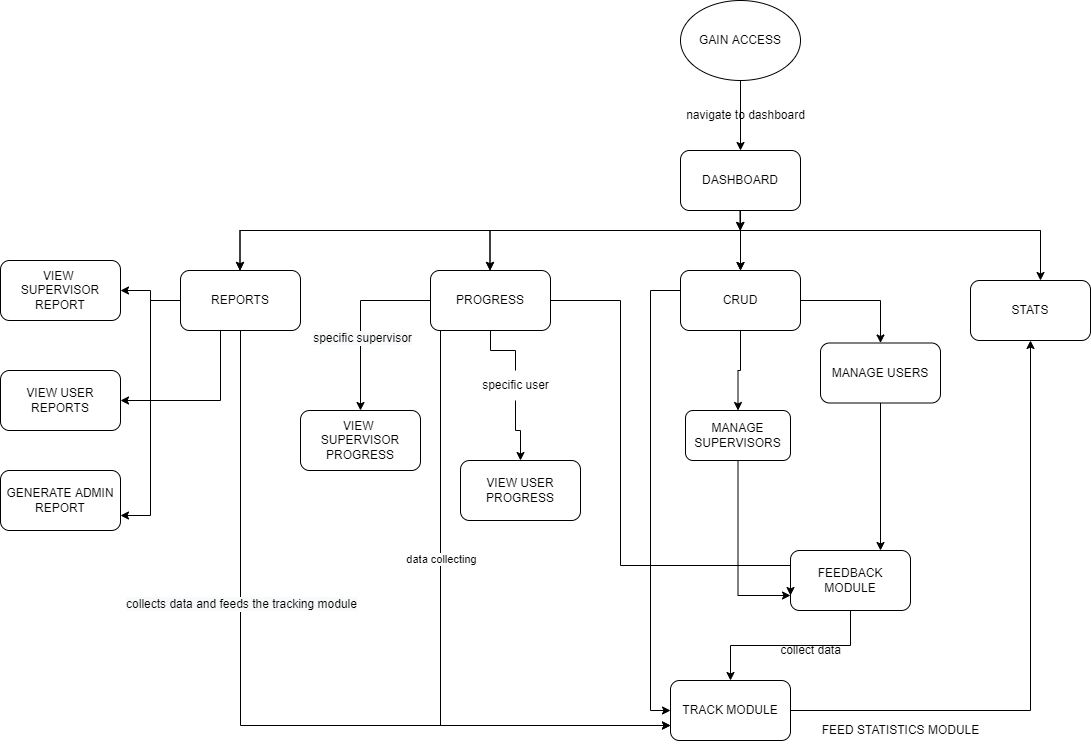

The diagram above was exported from draw.io. Its source (the exported page's mxGraphModel, read from the mxfile embedded in the PNG):
<mxGraphModel dx="2191" dy="705" grid="1" gridSize="10" guides="1" tooltips="1" connect="1" arrows="1" fold="1" page="1" pageScale="1" pageWidth="850" pageHeight="1100" math="0" shadow="0">
  <root>
    <mxCell id="0" />
    <mxCell id="1" parent="0" />
    <mxCell id="F0pCBJ7v6vUZtGdVcl12-50" value="" style="group" vertex="1" connectable="0" parent="1">
      <mxGeometry x="-310" y="40" width="1090" height="745" as="geometry" />
    </mxCell>
    <mxCell id="F0pCBJ7v6vUZtGdVcl12-1" value="GAIN ACCESS" style="ellipse;whiteSpace=wrap;html=1;" vertex="1" parent="F0pCBJ7v6vUZtGdVcl12-50">
      <mxGeometry x="680" width="120" height="80" as="geometry" />
    </mxCell>
    <mxCell id="F0pCBJ7v6vUZtGdVcl12-11" value="TRACK MODULE" style="rounded=1;whiteSpace=wrap;html=1;" vertex="1" parent="F0pCBJ7v6vUZtGdVcl12-50">
      <mxGeometry x="670" y="680" width="120" height="60" as="geometry" />
    </mxCell>
    <mxCell id="F0pCBJ7v6vUZtGdVcl12-28" value="" style="group" vertex="1" connectable="0" parent="F0pCBJ7v6vUZtGdVcl12-50">
      <mxGeometry x="180" y="100" width="910" height="265" as="geometry" />
    </mxCell>
    <mxCell id="F0pCBJ7v6vUZtGdVcl12-26" style="edgeStyle=orthogonalEdgeStyle;rounded=0;orthogonalLoop=1;jettySize=auto;html=1;" edge="1" parent="F0pCBJ7v6vUZtGdVcl12-28" source="F0pCBJ7v6vUZtGdVcl12-3">
      <mxGeometry relative="1" as="geometry">
        <mxPoint x="560" y="130" as="targetPoint" />
      </mxGeometry>
    </mxCell>
    <mxCell id="F0pCBJ7v6vUZtGdVcl12-3" value="DASHBOARD" style="rounded=1;whiteSpace=wrap;html=1;" vertex="1" parent="F0pCBJ7v6vUZtGdVcl12-28">
      <mxGeometry x="500" y="50" width="120" height="60" as="geometry" />
    </mxCell>
    <mxCell id="F0pCBJ7v6vUZtGdVcl12-5" value="navigate to dashboard" style="text;html=1;align=center;verticalAlign=middle;resizable=0;points=[];autosize=1;strokeColor=none;fillColor=none;" vertex="1" parent="F0pCBJ7v6vUZtGdVcl12-28">
      <mxGeometry x="495" width="140" height="30" as="geometry" />
    </mxCell>
    <mxCell id="F0pCBJ7v6vUZtGdVcl12-14" value="" style="endArrow=none;html=1;rounded=0;" edge="1" parent="F0pCBJ7v6vUZtGdVcl12-28">
      <mxGeometry width="50" height="50" relative="1" as="geometry">
        <mxPoint x="60" y="130" as="sourcePoint" />
        <mxPoint x="860" y="130" as="targetPoint" />
      </mxGeometry>
    </mxCell>
    <mxCell id="F0pCBJ7v6vUZtGdVcl12-15" value="" style="endArrow=classic;html=1;rounded=0;" edge="1" parent="F0pCBJ7v6vUZtGdVcl12-28" target="F0pCBJ7v6vUZtGdVcl12-7">
      <mxGeometry width="50" height="50" relative="1" as="geometry">
        <mxPoint x="560" y="130" as="sourcePoint" />
        <mxPoint x="590" y="330" as="targetPoint" />
      </mxGeometry>
    </mxCell>
    <mxCell id="F0pCBJ7v6vUZtGdVcl12-16" value="" style="endArrow=classic;html=1;rounded=0;" edge="1" parent="F0pCBJ7v6vUZtGdVcl12-28">
      <mxGeometry width="50" height="50" relative="1" as="geometry">
        <mxPoint x="59.5" y="130" as="sourcePoint" />
        <mxPoint x="59.5" y="170" as="targetPoint" />
      </mxGeometry>
    </mxCell>
    <mxCell id="F0pCBJ7v6vUZtGdVcl12-17" value="" style="endArrow=classic;html=1;rounded=0;" edge="1" parent="F0pCBJ7v6vUZtGdVcl12-28">
      <mxGeometry width="50" height="50" relative="1" as="geometry">
        <mxPoint x="309.5" y="130" as="sourcePoint" />
        <mxPoint x="309.5" y="170" as="targetPoint" />
      </mxGeometry>
    </mxCell>
    <mxCell id="F0pCBJ7v6vUZtGdVcl12-18" value="" style="endArrow=classic;html=1;rounded=0;" edge="1" parent="F0pCBJ7v6vUZtGdVcl12-28">
      <mxGeometry width="50" height="50" relative="1" as="geometry">
        <mxPoint x="860" y="130" as="sourcePoint" />
        <mxPoint x="860" y="180" as="targetPoint" />
      </mxGeometry>
    </mxCell>
    <mxCell id="F0pCBJ7v6vUZtGdVcl12-23" value="" style="group" vertex="1" connectable="0" parent="F0pCBJ7v6vUZtGdVcl12-28">
      <mxGeometry y="130" width="910" height="135" as="geometry" />
    </mxCell>
    <mxCell id="F0pCBJ7v6vUZtGdVcl12-2" value="REPORTS" style="rounded=1;whiteSpace=wrap;html=1;" vertex="1" parent="F0pCBJ7v6vUZtGdVcl12-23">
      <mxGeometry y="40" width="120" height="60" as="geometry" />
    </mxCell>
    <mxCell id="F0pCBJ7v6vUZtGdVcl12-6" value="STATS" style="rounded=1;whiteSpace=wrap;html=1;" vertex="1" parent="F0pCBJ7v6vUZtGdVcl12-23">
      <mxGeometry x="790" y="50" width="120" height="60" as="geometry" />
    </mxCell>
    <mxCell id="F0pCBJ7v6vUZtGdVcl12-7" value="CRUD" style="rounded=1;whiteSpace=wrap;html=1;" vertex="1" parent="F0pCBJ7v6vUZtGdVcl12-23">
      <mxGeometry x="500" y="40" width="120" height="60" as="geometry" />
    </mxCell>
    <mxCell id="F0pCBJ7v6vUZtGdVcl12-8" value="PROGRESS" style="rounded=1;whiteSpace=wrap;html=1;" vertex="1" parent="F0pCBJ7v6vUZtGdVcl12-23">
      <mxGeometry x="250" y="40" width="120" height="60" as="geometry" />
    </mxCell>
    <mxCell id="F0pCBJ7v6vUZtGdVcl12-19" value="" style="endArrow=classic;html=1;rounded=0;" edge="1" parent="F0pCBJ7v6vUZtGdVcl12-23">
      <mxGeometry width="50" height="50" relative="1" as="geometry">
        <mxPoint x="59.5" as="sourcePoint" />
        <mxPoint x="59.5" y="40" as="targetPoint" />
      </mxGeometry>
    </mxCell>
    <mxCell id="F0pCBJ7v6vUZtGdVcl12-20" value="" style="endArrow=none;html=1;rounded=0;" edge="1" parent="F0pCBJ7v6vUZtGdVcl12-23">
      <mxGeometry width="50" height="50" relative="1" as="geometry">
        <mxPoint x="60" as="sourcePoint" />
        <mxPoint x="860" as="targetPoint" />
      </mxGeometry>
    </mxCell>
    <mxCell id="F0pCBJ7v6vUZtGdVcl12-21" value="" style="endArrow=classic;html=1;rounded=0;" edge="1" parent="F0pCBJ7v6vUZtGdVcl12-23">
      <mxGeometry width="50" height="50" relative="1" as="geometry">
        <mxPoint x="309.5" as="sourcePoint" />
        <mxPoint x="309.5" y="40" as="targetPoint" />
      </mxGeometry>
    </mxCell>
    <mxCell id="F0pCBJ7v6vUZtGdVcl12-22" value="" style="endArrow=classic;html=1;rounded=0;" edge="1" parent="F0pCBJ7v6vUZtGdVcl12-23">
      <mxGeometry width="50" height="50" relative="1" as="geometry">
        <mxPoint x="560" as="sourcePoint" />
        <mxPoint x="560" y="40" as="targetPoint" />
      </mxGeometry>
    </mxCell>
    <mxCell id="F0pCBJ7v6vUZtGdVcl12-27" style="edgeStyle=orthogonalEdgeStyle;rounded=0;orthogonalLoop=1;jettySize=auto;html=1;" edge="1" parent="F0pCBJ7v6vUZtGdVcl12-23">
      <mxGeometry relative="1" as="geometry">
        <mxPoint x="559.5" as="targetPoint" />
        <mxPoint x="559.5" y="-20" as="sourcePoint" />
      </mxGeometry>
    </mxCell>
    <mxCell id="F0pCBJ7v6vUZtGdVcl12-4" value="" style="edgeStyle=orthogonalEdgeStyle;rounded=0;orthogonalLoop=1;jettySize=auto;html=1;" edge="1" parent="F0pCBJ7v6vUZtGdVcl12-50" source="F0pCBJ7v6vUZtGdVcl12-1" target="F0pCBJ7v6vUZtGdVcl12-3">
      <mxGeometry relative="1" as="geometry" />
    </mxCell>
    <mxCell id="F0pCBJ7v6vUZtGdVcl12-12" style="edgeStyle=orthogonalEdgeStyle;rounded=0;orthogonalLoop=1;jettySize=auto;html=1;entryX=0.5;entryY=1;entryDx=0;entryDy=0;" edge="1" parent="F0pCBJ7v6vUZtGdVcl12-50" source="F0pCBJ7v6vUZtGdVcl12-11" target="F0pCBJ7v6vUZtGdVcl12-6">
      <mxGeometry relative="1" as="geometry" />
    </mxCell>
    <mxCell id="F0pCBJ7v6vUZtGdVcl12-29" style="edgeStyle=orthogonalEdgeStyle;rounded=0;orthogonalLoop=1;jettySize=auto;html=1;entryX=0;entryY=0.75;entryDx=0;entryDy=0;" edge="1" parent="F0pCBJ7v6vUZtGdVcl12-50" source="F0pCBJ7v6vUZtGdVcl12-2" target="F0pCBJ7v6vUZtGdVcl12-11">
      <mxGeometry relative="1" as="geometry">
        <Array as="points">
          <mxPoint x="240" y="725" />
        </Array>
      </mxGeometry>
    </mxCell>
    <mxCell id="F0pCBJ7v6vUZtGdVcl12-65" value="&lt;span style=&quot;font-size: 12px; background-color: rgb(248, 249, 250);&quot;&gt;collects data and feeds the tracking module&lt;/span&gt;" style="edgeLabel;html=1;align=center;verticalAlign=middle;resizable=0;points=[];" vertex="1" connectable="0" parent="F0pCBJ7v6vUZtGdVcl12-29">
      <mxGeometry x="-0.3382" relative="1" as="geometry">
        <mxPoint as="offset" />
      </mxGeometry>
    </mxCell>
    <mxCell id="F0pCBJ7v6vUZtGdVcl12-30" style="edgeStyle=orthogonalEdgeStyle;rounded=0;orthogonalLoop=1;jettySize=auto;html=1;entryX=0;entryY=0.75;entryDx=0;entryDy=0;" edge="1" parent="F0pCBJ7v6vUZtGdVcl12-50" source="F0pCBJ7v6vUZtGdVcl12-8" target="F0pCBJ7v6vUZtGdVcl12-11">
      <mxGeometry relative="1" as="geometry">
        <Array as="points">
          <mxPoint x="440" y="725" />
        </Array>
      </mxGeometry>
    </mxCell>
    <mxCell id="F0pCBJ7v6vUZtGdVcl12-64" value="data collecting" style="edgeLabel;html=1;align=center;verticalAlign=middle;resizable=0;points=[];" vertex="1" connectable="0" parent="F0pCBJ7v6vUZtGdVcl12-30">
      <mxGeometry x="-0.2704" y="-4" relative="1" as="geometry">
        <mxPoint x="4" as="offset" />
      </mxGeometry>
    </mxCell>
    <mxCell id="F0pCBJ7v6vUZtGdVcl12-31" style="edgeStyle=orthogonalEdgeStyle;rounded=0;orthogonalLoop=1;jettySize=auto;html=1;entryX=0;entryY=0.5;entryDx=0;entryDy=0;" edge="1" parent="F0pCBJ7v6vUZtGdVcl12-50" source="F0pCBJ7v6vUZtGdVcl12-7" target="F0pCBJ7v6vUZtGdVcl12-11">
      <mxGeometry relative="1" as="geometry">
        <Array as="points">
          <mxPoint x="650" y="290" />
          <mxPoint x="650" y="710" />
        </Array>
      </mxGeometry>
    </mxCell>
    <mxCell id="F0pCBJ7v6vUZtGdVcl12-32" value="FEED STATISTICS MODULE" style="text;html=1;align=center;verticalAlign=middle;resizable=0;points=[];autosize=1;strokeColor=none;fillColor=none;" vertex="1" parent="F0pCBJ7v6vUZtGdVcl12-50">
      <mxGeometry x="810" y="715" width="180" height="30" as="geometry" />
    </mxCell>
    <mxCell id="F0pCBJ7v6vUZtGdVcl12-33" value="VIEW&amp;nbsp;&lt;br&gt;SUPERVISOR&lt;br&gt;REPORT" style="whiteSpace=wrap;html=1;rounded=1;" vertex="1" parent="F0pCBJ7v6vUZtGdVcl12-50">
      <mxGeometry y="260" width="120" height="60" as="geometry" />
    </mxCell>
    <mxCell id="F0pCBJ7v6vUZtGdVcl12-34" value="" style="edgeStyle=orthogonalEdgeStyle;rounded=0;orthogonalLoop=1;jettySize=auto;html=1;" edge="1" parent="F0pCBJ7v6vUZtGdVcl12-50" source="F0pCBJ7v6vUZtGdVcl12-2" target="F0pCBJ7v6vUZtGdVcl12-33">
      <mxGeometry relative="1" as="geometry" />
    </mxCell>
    <mxCell id="F0pCBJ7v6vUZtGdVcl12-35" value="VIEW USER REPORTS" style="whiteSpace=wrap;html=1;rounded=1;" vertex="1" parent="F0pCBJ7v6vUZtGdVcl12-50">
      <mxGeometry y="370" width="120" height="60" as="geometry" />
    </mxCell>
    <mxCell id="F0pCBJ7v6vUZtGdVcl12-36" style="edgeStyle=orthogonalEdgeStyle;rounded=0;orthogonalLoop=1;jettySize=auto;html=1;entryX=1;entryY=0.5;entryDx=0;entryDy=0;" edge="1" parent="F0pCBJ7v6vUZtGdVcl12-50" source="F0pCBJ7v6vUZtGdVcl12-2" target="F0pCBJ7v6vUZtGdVcl12-35">
      <mxGeometry relative="1" as="geometry">
        <Array as="points">
          <mxPoint x="220" y="400" />
        </Array>
      </mxGeometry>
    </mxCell>
    <mxCell id="F0pCBJ7v6vUZtGdVcl12-38" value="GENERATE ADMIN REPORT" style="whiteSpace=wrap;html=1;rounded=1;" vertex="1" parent="F0pCBJ7v6vUZtGdVcl12-50">
      <mxGeometry y="470" width="120" height="60" as="geometry" />
    </mxCell>
    <mxCell id="F0pCBJ7v6vUZtGdVcl12-39" style="edgeStyle=orthogonalEdgeStyle;rounded=0;orthogonalLoop=1;jettySize=auto;html=1;entryX=1;entryY=0.75;entryDx=0;entryDy=0;" edge="1" parent="F0pCBJ7v6vUZtGdVcl12-50" source="F0pCBJ7v6vUZtGdVcl12-2" target="F0pCBJ7v6vUZtGdVcl12-38">
      <mxGeometry relative="1" as="geometry" />
    </mxCell>
    <mxCell id="F0pCBJ7v6vUZtGdVcl12-41" value="VIEW&amp;nbsp;&lt;br&gt;SUPERVISOR&lt;br&gt;PROGRESS" style="whiteSpace=wrap;html=1;rounded=1;" vertex="1" parent="F0pCBJ7v6vUZtGdVcl12-50">
      <mxGeometry x="300" y="410" width="120" height="60" as="geometry" />
    </mxCell>
    <mxCell id="F0pCBJ7v6vUZtGdVcl12-42" style="edgeStyle=orthogonalEdgeStyle;rounded=0;orthogonalLoop=1;jettySize=auto;html=1;" edge="1" parent="F0pCBJ7v6vUZtGdVcl12-50" source="F0pCBJ7v6vUZtGdVcl12-8" target="F0pCBJ7v6vUZtGdVcl12-41">
      <mxGeometry relative="1" as="geometry" />
    </mxCell>
    <mxCell id="F0pCBJ7v6vUZtGdVcl12-66" value="&lt;span style=&quot;font-size: 12px; background-color: rgb(248, 249, 250);&quot;&gt;specific supervisor&lt;/span&gt;" style="edgeLabel;html=1;align=center;verticalAlign=middle;resizable=0;points=[];" vertex="1" connectable="0" parent="F0pCBJ7v6vUZtGdVcl12-42">
      <mxGeometry x="0.1889" y="1" relative="1" as="geometry">
        <mxPoint as="offset" />
      </mxGeometry>
    </mxCell>
    <mxCell id="F0pCBJ7v6vUZtGdVcl12-43" value="VIEW USER PROGRESS" style="whiteSpace=wrap;html=1;rounded=1;" vertex="1" parent="F0pCBJ7v6vUZtGdVcl12-50">
      <mxGeometry x="460" y="460" width="120" height="60" as="geometry" />
    </mxCell>
    <mxCell id="F0pCBJ7v6vUZtGdVcl12-44" style="edgeStyle=orthogonalEdgeStyle;rounded=0;orthogonalLoop=1;jettySize=auto;html=1;startArrow=none;" edge="1" parent="F0pCBJ7v6vUZtGdVcl12-50" source="F0pCBJ7v6vUZtGdVcl12-45" target="F0pCBJ7v6vUZtGdVcl12-43">
      <mxGeometry relative="1" as="geometry" />
    </mxCell>
    <mxCell id="F0pCBJ7v6vUZtGdVcl12-45" value="specific user" style="text;html=1;align=center;verticalAlign=middle;resizable=0;points=[];autosize=1;strokeColor=none;fillColor=none;" vertex="1" parent="F0pCBJ7v6vUZtGdVcl12-50">
      <mxGeometry x="470" y="370" width="90" height="30" as="geometry" />
    </mxCell>
    <mxCell id="F0pCBJ7v6vUZtGdVcl12-47" value="" style="edgeStyle=orthogonalEdgeStyle;rounded=0;orthogonalLoop=1;jettySize=auto;html=1;endArrow=none;" edge="1" parent="F0pCBJ7v6vUZtGdVcl12-50" source="F0pCBJ7v6vUZtGdVcl12-8" target="F0pCBJ7v6vUZtGdVcl12-45">
      <mxGeometry relative="1" as="geometry">
        <mxPoint x="490" y="320" as="sourcePoint" />
        <mxPoint x="520" y="460" as="targetPoint" />
      </mxGeometry>
    </mxCell>
    <mxCell id="F0pCBJ7v6vUZtGdVcl12-59" style="edgeStyle=orthogonalEdgeStyle;rounded=0;orthogonalLoop=1;jettySize=auto;html=1;entryX=0.75;entryY=0;entryDx=0;entryDy=0;" edge="1" parent="F0pCBJ7v6vUZtGdVcl12-50" source="F0pCBJ7v6vUZtGdVcl12-53" target="F0pCBJ7v6vUZtGdVcl12-57">
      <mxGeometry relative="1" as="geometry" />
    </mxCell>
    <mxCell id="F0pCBJ7v6vUZtGdVcl12-53" value="MANAGE USERS" style="whiteSpace=wrap;html=1;rounded=1;" vertex="1" parent="F0pCBJ7v6vUZtGdVcl12-50">
      <mxGeometry x="820" y="342.5" width="120" height="60" as="geometry" />
    </mxCell>
    <mxCell id="F0pCBJ7v6vUZtGdVcl12-54" value="" style="edgeStyle=orthogonalEdgeStyle;rounded=0;orthogonalLoop=1;jettySize=auto;html=1;" edge="1" parent="F0pCBJ7v6vUZtGdVcl12-50" source="F0pCBJ7v6vUZtGdVcl12-7" target="F0pCBJ7v6vUZtGdVcl12-53">
      <mxGeometry relative="1" as="geometry" />
    </mxCell>
    <mxCell id="F0pCBJ7v6vUZtGdVcl12-58" style="edgeStyle=orthogonalEdgeStyle;rounded=0;orthogonalLoop=1;jettySize=auto;html=1;entryX=0;entryY=0.75;entryDx=0;entryDy=0;" edge="1" parent="F0pCBJ7v6vUZtGdVcl12-50" source="F0pCBJ7v6vUZtGdVcl12-51" target="F0pCBJ7v6vUZtGdVcl12-57">
      <mxGeometry relative="1" as="geometry" />
    </mxCell>
    <mxCell id="F0pCBJ7v6vUZtGdVcl12-51" value="MANAGE SUPERVISORS" style="whiteSpace=wrap;html=1;rounded=1;" vertex="1" parent="F0pCBJ7v6vUZtGdVcl12-50">
      <mxGeometry x="685" y="410" width="105" height="50" as="geometry" />
    </mxCell>
    <mxCell id="F0pCBJ7v6vUZtGdVcl12-52" value="" style="edgeStyle=orthogonalEdgeStyle;rounded=0;orthogonalLoop=1;jettySize=auto;html=1;" edge="1" parent="F0pCBJ7v6vUZtGdVcl12-50" source="F0pCBJ7v6vUZtGdVcl12-7" target="F0pCBJ7v6vUZtGdVcl12-51">
      <mxGeometry relative="1" as="geometry" />
    </mxCell>
    <mxCell id="F0pCBJ7v6vUZtGdVcl12-61" style="edgeStyle=orthogonalEdgeStyle;rounded=0;orthogonalLoop=1;jettySize=auto;html=1;" edge="1" parent="F0pCBJ7v6vUZtGdVcl12-50" source="F0pCBJ7v6vUZtGdVcl12-57" target="F0pCBJ7v6vUZtGdVcl12-11">
      <mxGeometry relative="1" as="geometry" />
    </mxCell>
    <mxCell id="F0pCBJ7v6vUZtGdVcl12-57" value="FEEDBACK MODULE" style="rounded=1;whiteSpace=wrap;html=1;" vertex="1" parent="F0pCBJ7v6vUZtGdVcl12-50">
      <mxGeometry x="790" y="550" width="120" height="60" as="geometry" />
    </mxCell>
    <mxCell id="F0pCBJ7v6vUZtGdVcl12-60" style="edgeStyle=orthogonalEdgeStyle;rounded=0;orthogonalLoop=1;jettySize=auto;html=1;entryX=0;entryY=0.75;entryDx=0;entryDy=0;" edge="1" parent="F0pCBJ7v6vUZtGdVcl12-50" source="F0pCBJ7v6vUZtGdVcl12-8" target="F0pCBJ7v6vUZtGdVcl12-57">
      <mxGeometry relative="1" as="geometry">
        <Array as="points">
          <mxPoint x="620" y="300" />
          <mxPoint x="620" y="565" />
        </Array>
      </mxGeometry>
    </mxCell>
    <mxCell id="F0pCBJ7v6vUZtGdVcl12-62" value="collect data" style="text;html=1;align=center;verticalAlign=middle;resizable=0;points=[];autosize=1;strokeColor=none;fillColor=none;" vertex="1" parent="1">
      <mxGeometry x="460" y="675" width="80" height="30" as="geometry" />
    </mxCell>
  </root>
</mxGraphModel>